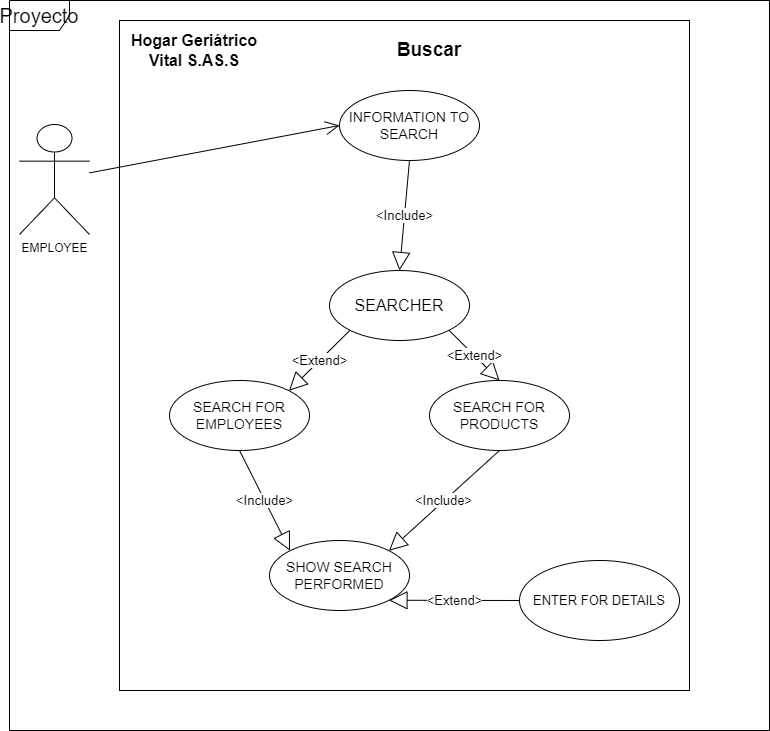

The diagram above was exported from draw.io. Its source (the exported page's mxGraphModel, read from the mxfile embedded in the PNG):
<mxGraphModel dx="1067" dy="1652" grid="1" gridSize="10" guides="1" tooltips="1" connect="1" arrows="1" fold="1" page="1" pageScale="1" pageWidth="827" pageHeight="1169" math="0" shadow="0">
  <root>
    <mxCell id="wbdxfA2PxK6pLeAG8FFQ-0" />
    <mxCell id="wbdxfA2PxK6pLeAG8FFQ-1" parent="wbdxfA2PxK6pLeAG8FFQ-0" />
    <mxCell id="bGDSwNJSlxE0Ui5Slik0-1" value="" style="rounded=0;whiteSpace=wrap;html=1;fontSize=20;" parent="wbdxfA2PxK6pLeAG8FFQ-1" vertex="1">
      <mxGeometry x="140" width="570" height="670" as="geometry" />
    </mxCell>
    <mxCell id="SFgHEJ8BwKzu2nmQVIn3-3" value="EMPLOYEE" style="shape=umlActor;verticalLabelPosition=bottom;verticalAlign=top;html=1;outlineConnect=0;" parent="wbdxfA2PxK6pLeAG8FFQ-1" vertex="1">
      <mxGeometry x="40" y="104" width="70" height="110" as="geometry" />
    </mxCell>
    <mxCell id="SFgHEJ8BwKzu2nmQVIn3-5" value="&#10;&#10;&lt;span style=&quot;color: rgb(0, 0, 0); font-size: 14px; font-style: normal; font-weight: 400; letter-spacing: normal; text-align: left; text-indent: 0px; text-transform: none; word-spacing: 0px; background-color: rgb(255, 255, 255); display: inline; float: none;&quot;&gt;INFORMATION TO SEARCH&lt;/span&gt;&#10;&#10;" style="ellipse;whiteSpace=wrap;html=1;fontSize=14;" parent="wbdxfA2PxK6pLeAG8FFQ-1" vertex="1">
      <mxGeometry x="360" y="70" width="140" height="70" as="geometry" />
    </mxCell>
    <mxCell id="SFgHEJ8BwKzu2nmQVIn3-8" value="SEARCHER" style="ellipse;whiteSpace=wrap;html=1;fontSize=16;" parent="wbdxfA2PxK6pLeAG8FFQ-1" vertex="1">
      <mxGeometry x="350" y="250" width="140" height="70" as="geometry" />
    </mxCell>
    <mxCell id="SFgHEJ8BwKzu2nmQVIn3-9" value="SEARCH FOR PRODUCTS" style="ellipse;whiteSpace=wrap;html=1;fontSize=14;" parent="wbdxfA2PxK6pLeAG8FFQ-1" vertex="1">
      <mxGeometry x="450" y="360" width="140" height="70" as="geometry" />
    </mxCell>
    <mxCell id="SFgHEJ8BwKzu2nmQVIn3-10" value="SEARCH FOR EMPLOYEES" style="ellipse;whiteSpace=wrap;html=1;fontSize=14;" parent="wbdxfA2PxK6pLeAG8FFQ-1" vertex="1">
      <mxGeometry x="190" y="360" width="140" height="70" as="geometry" />
    </mxCell>
    <mxCell id="SFgHEJ8BwKzu2nmQVIn3-13" value="&amp;lt;Extend&amp;gt;" style="endArrow=block;endSize=16;endFill=0;html=1;strokeWidth=1;fontSize=13;exitX=0;exitY=1;exitDx=0;exitDy=0;entryX=1;entryY=0;entryDx=0;entryDy=0;" parent="wbdxfA2PxK6pLeAG8FFQ-1" source="SFgHEJ8BwKzu2nmQVIn3-8" target="SFgHEJ8BwKzu2nmQVIn3-10" edge="1">
      <mxGeometry width="160" relative="1" as="geometry">
        <mxPoint x="440" y="360" as="sourcePoint" />
        <mxPoint x="290" y="370" as="targetPoint" />
        <Array as="points" />
      </mxGeometry>
    </mxCell>
    <mxCell id="SFgHEJ8BwKzu2nmQVIn3-18" value="" style="endArrow=open;endFill=1;endSize=12;html=1;entryX=0;entryY=0.5;entryDx=0;entryDy=0;" parent="wbdxfA2PxK6pLeAG8FFQ-1" source="SFgHEJ8BwKzu2nmQVIn3-3" target="SFgHEJ8BwKzu2nmQVIn3-5" edge="1">
      <mxGeometry width="160" relative="1" as="geometry">
        <mxPoint x="310" y="125.05617443501387" as="sourcePoint" />
        <mxPoint x="460.0812932590684" y="39.53631348283079" as="targetPoint" />
      </mxGeometry>
    </mxCell>
    <mxCell id="SFgHEJ8BwKzu2nmQVIn3-26" value="SHOW SEARCH PERFORMED" style="ellipse;whiteSpace=wrap;html=1;fontSize=14;" parent="wbdxfA2PxK6pLeAG8FFQ-1" vertex="1">
      <mxGeometry x="290" y="520" width="140" height="70" as="geometry" />
    </mxCell>
    <mxCell id="SFgHEJ8BwKzu2nmQVIn3-27" value="&amp;lt;Include&amp;gt;" style="endArrow=block;endSize=16;endFill=0;html=1;entryX=0;entryY=0;entryDx=0;entryDy=0;exitX=0.5;exitY=1;exitDx=0;exitDy=0;strokeWidth=1;fontSize=13;" parent="wbdxfA2PxK6pLeAG8FFQ-1" source="SFgHEJ8BwKzu2nmQVIn3-10" target="SFgHEJ8BwKzu2nmQVIn3-26" edge="1">
      <mxGeometry width="160" relative="1" as="geometry">
        <mxPoint x="280" y="620" as="sourcePoint" />
        <mxPoint x="310" y="689.9999999999998" as="targetPoint" />
      </mxGeometry>
    </mxCell>
    <mxCell id="SFgHEJ8BwKzu2nmQVIn3-29" value="Hogar Geriátrico Vital S.AS.S" style="text;html=1;strokeColor=none;fillColor=none;align=center;verticalAlign=middle;whiteSpace=wrap;rounded=0;fontSize=16;fontStyle=1" parent="wbdxfA2PxK6pLeAG8FFQ-1" vertex="1">
      <mxGeometry x="150" y="-20" width="130" height="100" as="geometry" />
    </mxCell>
    <mxCell id="SFgHEJ8BwKzu2nmQVIn3-30" value="Buscar" style="text;html=1;strokeColor=none;fillColor=none;align=center;verticalAlign=middle;whiteSpace=wrap;rounded=0;fontSize=19;fontStyle=1" parent="wbdxfA2PxK6pLeAG8FFQ-1" vertex="1">
      <mxGeometry x="360" y="-10" width="180" height="80" as="geometry" />
    </mxCell>
    <mxCell id="SFgHEJ8BwKzu2nmQVIn3-31" value="&amp;lt;Include&amp;gt;" style="endArrow=block;endSize=16;endFill=0;html=1;entryX=0.5;entryY=0;entryDx=0;entryDy=0;exitX=0.5;exitY=1;exitDx=0;exitDy=0;strokeWidth=1;fontSize=13;" parent="wbdxfA2PxK6pLeAG8FFQ-1" source="SFgHEJ8BwKzu2nmQVIn3-5" target="SFgHEJ8BwKzu2nmQVIn3-8" edge="1">
      <mxGeometry width="160" relative="1" as="geometry">
        <mxPoint x="430" y="340" as="sourcePoint" />
        <mxPoint x="510" y="460" as="targetPoint" />
      </mxGeometry>
    </mxCell>
    <mxCell id="ZMnkvo90Z2gy4VJYZ4mP-1" value="&amp;lt;Include&amp;gt;" style="endArrow=block;endSize=16;endFill=0;html=1;entryX=1;entryY=0;entryDx=0;entryDy=0;exitX=0.5;exitY=1;exitDx=0;exitDy=0;strokeWidth=1;fontSize=13;" parent="wbdxfA2PxK6pLeAG8FFQ-1" source="SFgHEJ8BwKzu2nmQVIn3-9" target="SFgHEJ8BwKzu2nmQVIn3-26" edge="1">
      <mxGeometry width="160" relative="1" as="geometry">
        <mxPoint x="250" y="440" as="sourcePoint" />
        <mxPoint x="340" y="550" as="targetPoint" />
      </mxGeometry>
    </mxCell>
    <mxCell id="ZMnkvo90Z2gy4VJYZ4mP-3" value="&amp;lt;Extend&amp;gt;" style="endArrow=block;endSize=16;endFill=0;html=1;strokeWidth=1;fontSize=13;exitX=1;exitY=1;exitDx=0;exitDy=0;entryX=0.5;entryY=0;entryDx=0;entryDy=0;" parent="wbdxfA2PxK6pLeAG8FFQ-1" source="SFgHEJ8BwKzu2nmQVIn3-8" target="SFgHEJ8BwKzu2nmQVIn3-9" edge="1">
      <mxGeometry width="160" relative="1" as="geometry">
        <mxPoint x="300.00510069625807" y="380.50770578142465" as="sourcePoint" />
        <mxPoint x="379.9948993037415" y="329.49229421857535" as="targetPoint" />
        <Array as="points" />
      </mxGeometry>
    </mxCell>
    <mxCell id="ZMnkvo90Z2gy4VJYZ4mP-4" value="&#10;&#10;&lt;span style=&quot;color: rgb(0, 0, 0); font-size: 13px; font-style: normal; font-weight: 400; letter-spacing: normal; text-align: left; text-indent: 0px; text-transform: none; word-spacing: 0px; background-color: rgb(255, 255, 255); display: inline; float: none;&quot;&gt;ENTER FOR DETAILS&lt;/span&gt;&#10;&#10;" style="ellipse;whiteSpace=wrap;html=1;fontSize=13;" parent="wbdxfA2PxK6pLeAG8FFQ-1" vertex="1">
      <mxGeometry x="540" y="540" width="160" height="80" as="geometry" />
    </mxCell>
    <mxCell id="ZMnkvo90Z2gy4VJYZ4mP-5" value="&amp;lt;Extend&amp;gt;" style="endArrow=block;endSize=16;endFill=0;html=1;strokeWidth=1;fontSize=13;exitX=0;exitY=0.5;exitDx=0;exitDy=0;entryX=1;entryY=1;entryDx=0;entryDy=0;" parent="wbdxfA2PxK6pLeAG8FFQ-1" source="ZMnkvo90Z2gy4VJYZ4mP-4" target="SFgHEJ8BwKzu2nmQVIn3-26" edge="1">
      <mxGeometry width="160" relative="1" as="geometry">
        <mxPoint x="480.00510069625807" y="329.49229421857535" as="sourcePoint" />
        <mxPoint x="520" y="530" as="targetPoint" />
        <Array as="points" />
      </mxGeometry>
    </mxCell>
    <mxCell id="bGDSwNJSlxE0Ui5Slik0-2" value="Proyecto" style="shape=umlFrame;whiteSpace=wrap;html=1;fontSize=20;" parent="wbdxfA2PxK6pLeAG8FFQ-1" vertex="1">
      <mxGeometry x="30" y="-20" width="760" height="730" as="geometry" />
    </mxCell>
  </root>
</mxGraphModel>